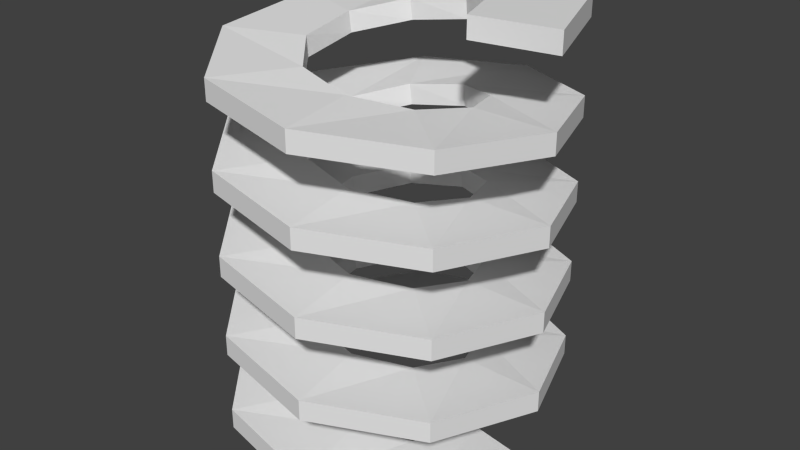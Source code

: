 # Source: spiral.blend  (saved by Blender 2.80.57; exported with 4.5.12 LTS)
import bpy
from mathutils import Matrix  # noqa: F401  (used for matrix-valued properties, if any)

bpy.ops.wm.read_factory_settings(use_empty=True)
scene = bpy.context.scene
scene.name = 'Scene'

# ---- collections
col_collection_1 = bpy.data.collections.new('Collection 1'); scene.collection.children.link(col_collection_1)

# ---- world
world_world = bpy.data.worlds.new('World'); scene.world = world_world
world_world.color = (0.05088, 0.05088, 0.05088)
world_world.use_sun_shadow = False
world_world.sun_shadow_jitter_overblur = 0.0
world_world.cycles.sampling_method = 'MANUAL'
world_world.cycles.sample_map_resolution = 256

# ---- meshes
me_cube = bpy.data.meshes.new('Cube')
me_cube.from_pydata([(2.06, -0.342, 9.5), (4.0, -5.96e-08, 9.5), (2.06, -0.342, 10.0), (4.0, 5.96e-08, 10.0), (1.548, 1.267, 9.478), (3.064, 2.571, 9.478), (1.516, 1.305, 10.0), (3.064, 2.571, 10.0), (0.372, 1.966, 9.056), (0.6946, 3.939, 9.056), (0.3227, 1.974, 9.556), (0.6946, 3.939, 9.556), (-0.9785, 1.745, 8.833), (-2.0, 3.464, 8.833), (-1.022, 1.72, 9.333), (-2.0, 3.464, 9.333), (-1.871, 0.7076, 8.611), (-3.759, 1.368, 8.611), (-1.888, 0.6607, 9.111), (-3.759, 1.368, 9.111), (-1.888, -0.6607, 8.389), (-3.759, -1.368, 8.389), (-1.871, -0.7076, 8.889), (-3.759, -1.368, 8.889), (-1.022, -1.72, 8.167), (-2.0, -3.464, 8.167), (-0.9785, -1.745, 8.667), (-2.0, -3.464, 8.667), (0.3227, -1.974, 7.944), (0.6946, -3.939, 7.944), (0.372, -1.966, 8.444), (0.6946, -3.939, 8.444), (1.516, -1.305, 7.722), (3.064, -2.571, 7.722), (1.548, -1.267, 8.222), (3.064, -2.571, 8.222), (2.0, -0.02499, 7.5), (4.0, -3.709e-07, 7.5), (2.0, 0.02499, 8.0), (4.0, -3.709e-07, 8.0), (1.548, 1.267, 7.278), (3.064, 2.571, 7.278), (1.516, 1.305, 7.778), (3.064, 2.571, 7.778), (0.372, 1.966, 7.056), (0.6946, 3.939, 7.056), (0.3227, 1.974, 7.556), (0.6946, 3.939, 7.556), (-0.9785, 1.745, 6.833), (-2.0, 3.464, 6.833), (-1.022, 1.72, 7.333), (-2.0, 3.464, 7.333), (-1.871, 0.7076, 6.611), (-3.759, 1.368, 6.611), (-1.888, 0.6607, 7.111), (-3.759, 1.368, 7.111), (-1.888, -0.6607, 6.389), (-3.759, -1.368, 6.389), (-1.871, -0.7076, 6.889), (-3.759, -1.368, 6.889), (-1.022, -1.72, 6.167), (-2.0, -3.464, 6.167), (-0.9785, -1.745, 6.667), (-2.0, -3.464, 6.667), (0.3227, -1.974, 5.944), (0.6946, -3.939, 5.944), (0.372, -1.966, 6.444), (0.6946, -3.939, 6.444), (1.516, -1.305, 5.722), (3.064, -2.571, 5.722), (1.548, -1.267, 6.222), (3.064, -2.571, 6.222), (2.0, -0.02499, 5.5), (4.0, -1.205e-06, 5.5), (2.0, 0.02499, 6.0), (4.0, -1.205e-06, 6.0), (1.548, 1.267, 5.278), (3.064, 2.571, 5.278), (1.516, 1.305, 5.778), (3.064, 2.571, 5.778), (0.372, 1.966, 5.056), (0.6946, 3.939, 5.056), (0.3227, 1.974, 5.556), (0.6946, 3.939, 5.556), (-0.9785, 1.745, 4.833), (-2.0, 3.464, 4.833), (-1.022, 1.72, 5.333), (-2.0, 3.464, 5.333), (-1.871, 0.7076, 4.611), (-3.759, 1.368, 4.611), (-1.888, 0.6607, 5.111), (-3.759, 1.368, 5.111), (-1.888, -0.6607, 4.389), (-3.759, -1.368, 4.389), (-1.871, -0.7076, 4.889), (-3.759, -1.368, 4.889), (-1.022, -1.72, 4.167), (-2.0, -3.464, 4.167), (-0.9785, -1.745, 4.667), (-2.0, -3.464, 4.667), (0.3227, -1.974, 3.944), (0.6946, -3.939, 3.944), (0.372, -1.966, 4.444), (0.6946, -3.939, 4.444), (1.516, -1.305, 3.722), (3.064, -2.571, 3.722), (1.548, -1.267, 4.222), (3.064, -2.571, 4.222), (2.0, -0.02499, 3.5), (4.0, -1.325e-06, 3.5), (2.0, 0.02498, 4.0), (4.0, -1.325e-06, 4.0), (1.548, 1.267, 3.278), (3.064, 2.571, 3.278), (1.516, 1.305, 3.778), (3.064, 2.571, 3.778), (0.372, 1.966, 3.056), (0.6946, 3.939, 3.056), (0.3227, 1.974, 3.556), (0.6946, 3.939, 3.556), (-0.9785, 1.745, 2.833), (-2.0, 3.464, 2.833), (-1.022, 1.72, 3.333), (-2.0, 3.464, 3.333), (-1.871, 0.7076, 2.611), (-3.759, 1.368, 2.611), (-1.888, 0.6607, 3.111), (-3.759, 1.368, 3.111), (-1.888, -0.6607, 2.389), (-3.759, -1.368, 2.389), (-1.871, -0.7076, 2.889), (-3.759, -1.368, 2.889), (-1.022, -1.72, 2.167), (-2.0, -3.464, 2.167), (-0.9785, -1.745, 2.667), (-2.0, -3.464, 2.667), (0.3227, -1.974, 1.944), (0.6946, -3.939, 1.944), (0.372, -1.966, 2.444), (0.6946, -3.939, 2.444), (1.516, -1.305, 1.722), (3.064, -2.571, 1.722), (1.548, -1.267, 2.222), (3.064, -2.571, 2.222), (2.0, -0.02499, 1.5), (4.0, -1.801e-06, 1.5), (2.0, 0.02498, 2.0), (4.0, -1.801e-06, 2.0), (3.0, -3.351e-06, 0.75), (1.548, 1.267, 1.278), (3.064, 2.571, 1.278), (1.516, 1.305, 1.778), (3.064, 2.571, 1.778), (2.298, 1.928, 0.5278), (0.372, 1.966, 1.056), (0.6946, 3.939, 1.056), (0.3227, 1.974, 1.556), (0.6946, 3.939, 1.556), (0.5209, 2.954, 0.3056), (-0.9785, 1.745, 0.8333), (-2.0, 3.464, 0.8333), (-1.022, 1.72, 1.333), (-2.0, 3.464, 1.333), (-1.5, 2.598, 0.08333), (-1.871, 0.7076, 0.6111), (-3.759, 1.368, 0.6111), (-1.888, 0.6607, 1.111), (-3.759, 1.368, 1.111), (-2.819, 1.026, -0.1389), (-1.888, -0.6607, 0.3889), (-3.759, -1.368, 0.3889), (-1.871, -0.7076, 0.8889), (-3.759, -1.368, 0.8889), (-2.819, -1.026, -0.3611), (-1.022, -1.72, 0.1667), (-2.0, -3.464, 0.1667), (-0.9785, -1.745, 0.6667), (-2.0, -3.464, 0.6667), (0.3227, -1.974, -0.05556), (0.6946, -3.939, -0.05556), (0.372, -1.966, 0.4444), (0.6946, -3.939, 0.4444), (1.516, -1.305, -0.2778), (3.064, -2.571, -0.2778), (1.548, -1.267, 0.2222), (3.064, -2.571, 0.2222), (2.06, 0.342, -0.5), (4.0, -2.636e-06, -0.5), (2.06, 0.342, -2.861e-06), (4.0, -2.636e-06, -2.861e-06), (3.0, -3.351e-06, 0.75), (2.298, 1.928, 0.5278), (0.5209, 2.954, 0.3056), (-1.5, 2.598, 0.08333), (-2.819, 1.026, -0.1389), (-2.819, -1.026, -0.3611)], [(190, 148), (153, 191), (194, 168), (173, 195), (193, 163), (192, 158)], [(4, 8, 9, 5), (5, 9, 11, 7), (7, 11, 10, 6), (3, 7, 6, 2), (1, 5, 7, 3), (0, 4, 5, 1), (8, 12, 13, 9), (9, 13, 15, 11), (11, 15, 14, 10), (12, 16, 17, 13), (13, 17, 19, 15), (15, 19, 18, 14), (16, 20, 21, 17), (17, 21, 23, 19), (19, 23, 22, 18), (20, 24, 25, 21), (21, 25, 27, 23), (23, 27, 26, 22), (24, 28, 29, 25), (25, 29, 31, 27), (27, 31, 30, 26), (28, 32, 33, 29), (29, 33, 35, 31), (31, 35, 34, 30), (32, 36, 37, 33), (33, 37, 39, 35), (35, 39, 38, 34), (36, 40, 41, 37), (37, 41, 43, 39), (39, 43, 42, 38), (40, 44, 45, 41), (41, 45, 47, 43), (43, 47, 46, 42), (44, 48, 49, 45), (45, 49, 51, 47), (47, 51, 50, 46), (48, 52, 53, 49), (49, 53, 55, 51), (51, 55, 54, 50), (52, 56, 57, 53), (53, 57, 59, 55), (55, 59, 58, 54), (56, 60, 61, 57), (57, 61, 63, 59), (59, 63, 62, 58), (60, 64, 65, 61), (61, 65, 67, 63), (63, 67, 66, 62), (64, 68, 69, 65), (65, 69, 71, 67), (67, 71, 70, 66), (68, 72, 73, 69), (69, 73, 75, 71), (71, 75, 74, 70), (72, 76, 77, 73), (73, 77, 79, 75), (75, 79, 78, 74), (76, 80, 81, 77), (77, 81, 83, 79), (79, 83, 82, 78), (80, 84, 85, 81), (81, 85, 87, 83), (83, 87, 86, 82), (84, 88, 89, 85), (85, 89, 91, 87), (87, 91, 90, 86), (88, 92, 93, 89), (89, 93, 95, 91), (91, 95, 94, 90), (92, 96, 97, 93), (93, 97, 99, 95), (95, 99, 98, 94), (0, 1, 3, 2), (96, 100, 101, 97), (97, 101, 103, 99), (99, 103, 102, 98), (100, 104, 105, 101), (101, 105, 107, 103), (103, 107, 106, 102), (104, 108, 109, 105), (105, 109, 111, 107), (107, 111, 110, 106), (108, 112, 113, 109), (109, 113, 115, 111), (111, 115, 114, 110), (112, 116, 117, 113), (113, 117, 119, 115), (115, 119, 118, 114), (116, 120, 121, 117), (117, 121, 123, 119), (119, 123, 122, 118), (120, 124, 125, 121), (121, 125, 127, 123), (123, 127, 126, 122), (124, 128, 129, 125), (125, 129, 131, 127), (127, 131, 130, 126), (128, 132, 133, 129), (129, 133, 135, 131), (131, 135, 134, 130), (132, 136, 137, 133), (133, 137, 139, 135), (135, 139, 138, 134), (136, 140, 141, 137), (137, 141, 143, 139), (139, 143, 142, 138), (140, 144, 145, 141), (141, 145, 147, 143), (143, 147, 146, 142), (144, 149, 150, 145), (145, 150, 152, 147), (147, 152, 151, 146), (149, 154, 155, 150), (150, 155, 157, 152), (152, 157, 156, 151), (154, 159, 160, 155), (155, 160, 162, 157), (157, 162, 161, 156), (159, 164, 165, 160), (160, 165, 167, 162), (162, 167, 166, 161), (164, 169, 170, 165), (165, 170, 172, 167), (167, 172, 171, 166), (169, 174, 175, 170), (170, 175, 177, 172), (172, 177, 176, 171), (174, 178, 179, 175), (175, 179, 181, 177), (177, 181, 180, 176), (178, 182, 183, 179), (179, 183, 185, 181), (181, 185, 184, 180), (182, 186, 187, 183), (183, 187, 189, 185), (185, 189, 188, 184), (188, 189, 187, 186), (4, 0, 2, 6), (10, 8, 4, 6), (14, 12, 8, 10), (18, 16, 12, 14), (22, 20, 16, 18), (26, 24, 20, 22), (30, 28, 24, 26), (34, 32, 28, 30), (38, 36, 32, 34), (42, 40, 36, 38), (46, 44, 40, 42), (50, 48, 44, 46), (54, 52, 48, 50), (58, 56, 52, 54), (62, 60, 56, 58), (66, 64, 60, 62), (70, 68, 64, 66), (74, 72, 68, 70), (78, 76, 72, 74), (82, 80, 76, 78), (86, 84, 80, 82), (90, 88, 84, 86), (94, 92, 88, 90), (98, 96, 92, 94), (102, 100, 96, 98), (106, 104, 100, 102), (110, 108, 104, 106), (114, 112, 108, 110), (118, 116, 112, 114), (122, 120, 116, 118), (126, 124, 120, 122), (130, 128, 124, 126), (134, 132, 128, 130), (138, 136, 132, 134), (142, 140, 136, 138), (146, 144, 140, 142), (151, 149, 144, 146), (156, 154, 149, 151), (161, 159, 154, 156), (166, 164, 159, 161), (171, 169, 164, 166), (176, 174, 169, 171), (180, 178, 174, 176), (184, 182, 178, 180), (188, 186, 182, 184)])
_uv = me_cube.uv_layers.new(name='UVMap')
_uv.uv.foreach_set('vector', [0.0, 0.0, 1.0, 0.0, 1.0, 1.0, 0.0, 1.0, 0.0, 0.0, 1.0, 0.0, 1.0, 1.0, 0.0, 1.0, 0.0, 0.0, 1.0, 0.0, 1.0, 1.0, 0.0, 1.0, 0.0, 0.0, 1.0, 0.0, 1.0, 1.0, 0.0, 1.0, 0.0, 0.0, 1.0, 0.0, 1.0, 1.0, 0.0, 1.0, 0.0, 0.0, 1.0, 0.0, 1.0, 1.0, 0.0, 1.0, 0.0, 0.0, 1.0, 0.0, 1.0, 1.0, 0.0, 1.0, 0.0, 0.0, 1.0, 0.0, 1.0, 1.0, 0.0, 1.0, 0.0, 0.0, 1.0, 0.0, 1.0, 1.0, 0.0, 1.0, 0.0, 0.0, 1.0, 0.0, 1.0, 1.0, 0.0, 1.0, 0.0, 0.0, 1.0, 0.0, 1.0, 1.0, 0.0, 1.0, 0.0, 0.0, 1.0, 0.0, 1.0, 1.0, 0.0, 1.0, 0.0, 0.0, 1.0, 0.0, 1.0, 1.0, 0.0, 1.0, 0.0, 0.0, 1.0, 0.0, 1.0, 1.0, 0.0, 1.0, 0.0, 0.0, 1.0, 0.0, 1.0, 1.0, 0.0, 1.0, 0.0, 0.0, 1.0, 0.0, 1.0, 1.0, 0.0, 1.0, 0.0, 0.0, 1.0, 0.0, 1.0, 1.0, 0.0, 1.0, 0.0, 0.0, 1.0, 0.0, 1.0, 1.0, 0.0, 1.0, 0.0, 0.0, 1.0, 0.0, 1.0, 1.0, 0.0, 1.0, 0.0, 0.0, 1.0, 0.0, 1.0, 1.0, 0.0, 1.0, 0.0, 0.0, 1.0, 0.0, 1.0, 1.0, 0.0, 1.0, 0.0, 0.0, 1.0, 0.0, 1.0, 1.0, 0.0, 1.0, 0.0, 0.0, 1.0, 0.0, 1.0, 1.0, 0.0, 1.0, 0.0, 0.0, 1.0, 0.0, 1.0, 1.0, 0.0, 1.0, 0.0, 0.0, 1.0, 0.0, 1.0, 1.0, 0.0, 1.0, 0.0, 0.0, 1.0, 0.0, 1.0, 1.0, 0.0, 1.0, 0.0, 0.0, 1.0, 0.0, 1.0, 1.0, 0.0, 1.0, 0.0, 0.0, 1.0, 0.0, 1.0, 1.0, 0.0, 1.0, 0.0, 0.0, 1.0, 0.0, 1.0, 1.0, 0.0, 1.0, 0.0, 0.0, 1.0, 0.0, 1.0, 1.0, 0.0, 1.0, 0.0, 0.0, 1.0, 0.0, 1.0, 1.0, 0.0, 1.0, 0.0, 0.0, 1.0, 0.0, 1.0, 1.0, 0.0, 1.0, 0.0, 0.0, 1.0, 0.0, 1.0, 1.0, 0.0, 1.0, 0.0, 0.0, 1.0, 0.0, 1.0, 1.0, 0.0, 1.0, 0.0, 0.0, 1.0, 0.0, 1.0, 1.0, 0.0, 1.0, 0.0, 0.0, 1.0, 0.0, 1.0, 1.0, 0.0, 1.0, 0.0, 0.0, 1.0, 0.0, 1.0, 1.0, 0.0, 1.0, 0.0, 0.0, 1.0, 0.0, 1.0, 1.0, 0.0, 1.0, 0.0, 0.0, 1.0, 0.0, 1.0, 1.0, 0.0, 1.0, 0.0, 0.0, 1.0, 0.0, 1.0, 1.0, 0.0, 1.0, 0.0, 0.0, 1.0, 0.0, 1.0, 1.0, 0.0, 1.0, 0.0, 0.0, 1.0, 0.0, 1.0, 1.0, 0.0, 1.0, 0.0, 0.0, 1.0, 0.0, 1.0, 1.0, 0.0, 1.0, 0.0, 0.0, 1.0, 0.0, 1.0, 1.0, 0.0, 1.0, 0.0, 0.0, 1.0, 0.0, 1.0, 1.0, 0.0, 1.0, 0.0, 0.0, 1.0, 0.0, 1.0, 1.0, 0.0, 1.0, 0.0, 0.0, 1.0, 0.0, 1.0, 1.0, 0.0, 1.0, 0.0, 0.0, 1.0, 0.0, 1.0, 1.0, 0.0, 1.0, 0.0, 0.0, 1.0, 0.0, 1.0, 1.0, 0.0, 1.0, 0.0, 0.0, 1.0, 0.0, 1.0, 1.0, 0.0, 1.0, 0.0, 0.0, 1.0, 0.0, 1.0, 1.0, 0.0, 1.0, 0.0, 0.0, 1.0, 0.0, 1.0, 1.0, 0.0, 1.0, 0.0, 0.0, 1.0, 0.0, 1.0, 1.0, 0.0, 1.0, 0.0, 0.0, 1.0, 0.0, 1.0, 1.0, 0.0, 1.0, 0.0, 0.0, 1.0, 0.0, 1.0, 1.0, 0.0, 1.0, 0.0, 0.0, 1.0, 0.0, 1.0, 1.0, 0.0, 1.0, 0.0, 0.0, 1.0, 0.0, 1.0, 1.0, 0.0, 1.0, 0.0, 0.0, 1.0, 0.0, 1.0, 1.0, 0.0, 1.0, 0.0, 0.0, 1.0, 0.0, 1.0, 1.0, 0.0, 1.0, 0.0, 0.0, 1.0, 0.0, 1.0, 1.0, 0.0, 1.0, 0.0, 0.0, 1.0, 0.0, 1.0, 1.0, 0.0, 1.0, 0.0, 0.0, 1.0, 0.0, 1.0, 1.0, 0.0, 1.0, 0.0, 0.0, 1.0, 0.0, 1.0, 1.0, 0.0, 1.0, 0.0, 0.0, 1.0, 0.0, 1.0, 1.0, 0.0, 1.0, 0.0, 0.0, 1.0, 0.0, 1.0, 1.0, 0.0, 1.0, 0.0, 0.0, 1.0, 0.0, 1.0, 1.0, 0.0, 1.0, 0.0, 0.0, 1.0, 0.0, 1.0, 1.0, 0.0, 1.0, 0.0, 0.0, 1.0, 0.0, 1.0, 1.0, 0.0, 1.0, 0.0, 0.0, 1.0, 0.0, 1.0, 1.0, 0.0, 1.0, 0.0, 0.0, 1.0, 0.0, 1.0, 1.0, 0.0, 1.0, 0.0, 0.0, 1.0, 0.0, 1.0, 1.0, 0.0, 1.0, 0.0, 0.0, 1.0, 0.0, 1.0, 1.0, 0.0, 1.0, 0.0, 0.0, 1.0, 0.0, 1.0, 1.0, 0.0, 1.0, 0.0, 0.0, 1.0, 0.0, 1.0, 1.0, 0.0, 1.0, 0.0, 0.0, 1.0, 0.0, 1.0, 1.0, 0.0, 1.0, 0.0, 0.0, 1.0, 0.0, 1.0, 1.0, 0.0, 1.0, 0.0, 0.0, 1.0, 0.0, 1.0, 1.0, 0.0, 1.0, 0.0, 0.0, 1.0, 0.0, 1.0, 1.0, 0.0, 1.0, 0.0, 0.0, 1.0, 0.0, 1.0, 1.0, 0.0, 1.0, 0.0, 0.0, 1.0, 0.0, 1.0, 1.0, 0.0, 1.0, 0.0, 0.0, 1.0, 0.0, 1.0, 1.0, 0.0, 1.0, 0.0, 0.0, 1.0, 0.0, 1.0, 1.0, 0.0, 1.0, 0.0, 0.0, 1.0, 0.0, 1.0, 1.0, 0.0, 1.0, 0.0, 0.0, 1.0, 0.0, 1.0, 1.0, 0.0, 1.0, 0.0, 0.0, 1.0, 0.0, 1.0, 1.0, 0.0, 1.0, 0.0, 0.0, 1.0, 0.0, 1.0, 1.0, 0.0, 1.0, 0.0, 0.0, 1.0, 0.0, 1.0, 1.0, 0.0, 1.0, 0.0, 0.0, 1.0, 0.0, 1.0, 1.0, 0.0, 1.0, 0.0, 0.0, 1.0, 0.0, 1.0, 1.0, 0.0, 1.0, 0.0, 0.0, 1.0, 0.0, 1.0, 1.0, 0.0, 1.0, 0.0, 0.0, 1.0, 0.0, 1.0, 1.0, 0.0, 1.0, 0.0, 0.0, 1.0, 0.0, 1.0, 1.0, 0.0, 1.0, 0.0, 0.0, 1.0, 0.0, 1.0, 1.0, 0.0, 1.0, 0.0, 0.0, 1.0, 0.0, 1.0, 1.0, 0.0, 1.0, 0.0, 0.0, 1.0, 0.0, 1.0, 1.0, 0.0, 1.0, 0.0, 0.0, 1.0, 0.0, 1.0, 1.0, 0.0, 1.0, 0.0, 0.0, 1.0, 0.0, 1.0, 1.0, 0.0, 1.0, 0.0, 0.0, 1.0, 0.0, 1.0, 1.0, 0.0, 1.0, 0.0, 0.0, 1.0, 0.0, 1.0, 1.0, 0.0, 1.0, 0.0, 0.0, 1.0, 0.0, 1.0, 1.0, 0.0, 1.0, 0.0, 0.0, 1.0, 0.0, 1.0, 1.0, 0.0, 1.0, 0.0, 0.0, 1.0, 0.0, 1.0, 1.0, 0.0, 1.0, 0.0, 0.0, 1.0, 0.0, 1.0, 1.0, 0.0, 1.0, 0.0, 0.0, 1.0, 0.0, 1.0, 1.0, 0.0, 1.0, 0.0, 0.0, 1.0, 0.0, 1.0, 1.0, 0.0, 1.0, 0.0, 0.0, 1.0, 0.0, 1.0, 1.0, 0.0, 1.0, 0.0, 0.0, 1.0, 0.0, 1.0, 1.0, 0.0, 1.0, 0.0, 0.0, 1.0, 0.0, 1.0, 1.0, 0.0, 1.0, 0.0, 0.0, 1.0, 0.0, 1.0, 1.0, 0.0, 1.0, 0.0, 0.0, 1.0, 0.0, 1.0, 1.0, 0.0, 1.0, 0.0, 0.0, 1.0, 0.0, 1.0, 1.0, 0.0, 1.0, 0.0, 0.0, 1.0, 0.0, 1.0, 1.0, 0.0, 1.0, 0.0, 0.0, 1.0, 0.0, 1.0, 1.0, 0.0, 1.0, 0.0, 0.0, 1.0, 0.0, 1.0, 1.0, 0.0, 1.0, 0.0, 0.0, 1.0, 0.0, 1.0, 1.0, 0.0, 1.0, 0.0, 0.0, 1.0, 0.0, 1.0, 1.0, 0.0, 1.0, 0.0, 0.0, 1.0, 0.0, 1.0, 1.0, 0.0, 1.0, 0.0, 0.0, 1.0, 0.0, 1.0, 1.0, 0.0, 1.0, 0.0, 0.0, 1.0, 0.0, 1.0, 1.0, 0.0, 1.0, 0.0, 0.0, 1.0, 0.0, 1.0, 1.0, 0.0, 1.0, 0.0, 0.0, 1.0, 0.0, 1.0, 1.0, 0.0, 1.0, 0.0, 0.0, 1.0, 0.0, 1.0, 1.0, 0.0, 1.0, 0.0, 0.0, 1.0, 0.0, 1.0, 1.0, 0.0, 1.0, 0.0, 0.0, 1.0, 0.0, 1.0, 1.0, 0.0, 1.0, 0.0, 0.0, 1.0, 0.0, 1.0, 1.0, 0.0, 1.0, 0.0, 0.0, 1.0, 0.0, 1.0, 1.0, 0.0, 1.0, 0.0, 0.0, 1.0, 0.0, 1.0, 1.0, 0.0, 1.0, 0.0, 0.0, 1.0, 0.0, 1.0, 1.0, 0.0, 1.0, 0.0, 0.0, 1.0, 0.0, 1.0, 1.0, 0.0, 1.0, 0.0, 0.0, 1.0, 0.0, 1.0, 1.0, 0.0, 1.0, 0.0, 0.0, 1.0, 0.0, 1.0, 1.0, 0.0, 1.0, 0.0, 0.0, 1.0, 0.0, 1.0, 1.0, 0.0, 1.0, 0.0, 0.0, 1.0, 0.0, 1.0, 1.0, 0.0, 1.0, 0.0, 0.0, 1.0, 0.0, 1.0, 1.0, 0.0, 1.0, 0.0, 0.0, 1.0, 0.0, 1.0, 1.0, 0.0, 1.0, 0.0, 0.0, 1.0, 0.0, 1.0, 1.0, 0.0, 1.0, 0.0, 0.0, 1.0, 0.0, 1.0, 1.0, 0.0, 1.0, 0.0, 0.0, 1.0, 0.0, 1.0, 1.0, 0.0, 1.0, 0.0, 0.0, 1.0, 0.0, 1.0, 1.0, 0.0, 1.0, 0.0, 0.0, 1.0, 0.0, 1.0, 1.0, 0.0, 1.0, 0.0, 0.0, 1.0, 0.0, 1.0, 1.0, 0.0, 1.0, 0.0, 0.0, 1.0, 0.0, 1.0, 1.0, 0.0, 1.0, 0.0, 0.0, 1.0, 0.0, 1.0, 1.0, 0.0, 1.0, 0.0, 0.0, 1.0, 0.0, 1.0, 1.0, 0.0, 1.0, 0.0, 0.0, 1.0, 0.0, 1.0, 1.0, 0.0, 1.0, 0.0, 0.0, 1.0, 0.0, 1.0, 1.0, 0.0, 1.0, 0.0, 0.0, 1.0, 0.0, 1.0, 1.0, 0.0, 1.0, 0.0, 0.0, 1.0, 0.0, 1.0, 1.0, 0.0, 1.0, 0.0, 0.0, 1.0, 0.0, 1.0, 1.0, 0.0, 1.0, 0.0, 0.0, 1.0, 0.0, 1.0, 1.0, 0.0, 1.0, 0.0, 0.0, 1.0, 0.0, 1.0, 1.0, 0.0, 1.0, 0.0, 0.0, 1.0, 0.0, 1.0, 1.0, 0.0, 1.0, 0.0, 0.0, 1.0, 0.0, 1.0, 1.0, 0.0, 1.0, 0.0, 0.0, 1.0, 0.0, 1.0, 1.0, 0.0, 1.0, 0.0, 0.0, 1.0, 0.0, 1.0, 1.0, 0.0, 1.0, 0.0, 0.0, 1.0, 0.0, 1.0, 1.0, 0.0, 1.0, 0.0, 0.0, 1.0, 0.0, 1.0, 1.0, 0.0, 1.0, 0.0, 0.0, 1.0, 0.0, 1.0, 1.0, 0.0, 1.0, 0.0, 0.0, 1.0, 0.0, 1.0, 1.0, 0.0, 1.0, 0.0, 0.0, 1.0, 0.0, 1.0, 1.0, 0.0, 1.0, 0.0, 0.0, 1.0, 0.0, 1.0, 1.0, 0.0, 1.0, 0.0, 0.0, 1.0, 0.0, 1.0, 1.0, 0.0, 1.0, 0.0, 0.0, 1.0, 0.0, 1.0, 1.0, 0.0, 1.0, 0.0, 0.0, 1.0, 0.0, 1.0, 1.0, 0.0, 1.0, 0.0, 0.0, 1.0, 0.0, 1.0, 1.0, 0.0, 1.0, 0.0, 0.0, 1.0, 0.0, 1.0, 1.0, 0.0, 1.0, 0.0, 0.0, 1.0, 0.0, 1.0, 1.0, 0.0, 1.0, 0.0, 0.0, 1.0, 0.0, 1.0, 1.0, 0.0, 1.0, 0.0, 0.0, 1.0, 0.0, 1.0, 1.0, 0.0, 1.0, 0.0, 0.0, 1.0, 0.0, 1.0, 1.0, 0.0, 1.0, 0.0, 0.0, 1.0, 0.0, 1.0, 1.0, 0.0, 1.0, 0.0, 0.0, 1.0, 0.0, 1.0, 1.0, 0.0, 1.0, 0.0, 0.0, 1.0, 0.0, 1.0, 1.0, 0.0, 1.0, 0.0, 0.0, 1.0, 0.0, 1.0, 1.0, 0.0, 1.0, 0.0, 0.0, 1.0, 0.0, 1.0, 1.0, 0.0, 1.0, 0.0, 0.0, 1.0, 0.0, 1.0, 1.0, 0.0, 1.0, 0.0, 0.0, 1.0, 0.0, 1.0, 1.0, 0.0, 1.0, 0.0, 0.0, 1.0, 0.0, 1.0, 1.0, 0.0, 1.0, 0.0, 0.0, 1.0, 0.0, 1.0, 1.0, 0.0, 1.0, 0.0, 0.0, 1.0, 0.0, 1.0, 1.0, 0.0, 1.0, 0.0, 0.0, 1.0, 0.0, 1.0, 1.0, 0.0, 1.0, 0.0, 0.0, 1.0, 0.0, 1.0, 1.0, 0.0, 1.0])
me_cube.use_remesh_preserve_volume = False
me_cube.use_remesh_preserve_attributes = False
me_cube.use_mirror_vertex_groups = False
me_cube.update()

# ---- objects
ob_cube = bpy.data.objects.new('Cube', me_cube)

# ---- transforms, parenting, visibility, modifiers, constraints
ob_cube.location = (0.0, 0.0, 0.0)
ob_cube.lineart.crease_threshold = 0.0

# ---- collection membership
col_collection_1.objects.link(ob_cube)

# ---- scene / render settings (as saved in the file)
scene.frame_start = 1; scene.frame_end = 250; scene.frame_set(1)
scene.render.engine = 'BLENDER_EEVEE_NEXT'
scene.render.resolution_percentage = 50
scene.render.dither_intensity = 0.0
scene.cycles.use_denoising = False
scene.cycles.samples = 10
scene.cycles.sampling_pattern = 'TABULATED_SOBOL'
scene.cycles.light_sampling_threshold = 0.0
scene.cycles.use_adaptive_sampling = False
scene.cycles.use_light_tree = False
scene.cycles.blur_glossy = 0.0
scene.cycles.pixel_filter_type = 'GAUSSIAN'
scene.cycles.sample_clamp_indirect = 0.0
scene.view_settings.view_transform = 'Standard'
bpy.context.view_layer.update()

# ---- added for rendering (the .blend has no active camera and no usable light): camera, sun
cam_auto = bpy.data.cameras.new('AutoCamera')
cam_auto.lens = 50.0
cam_auto.sensor_width = 36.0
cam_auto.clip_end = 1000.0
ob_auto_camera = bpy.data.objects.new('AutoCamera', cam_auto)
scene.collection.objects.link(ob_auto_camera)
ob_auto_camera.location = (14.229, -16.93, 16.0367)
ob_auto_camera.rotation_euler = (1.09748, -7.21219e-08, 0.694738)
scene.camera = ob_auto_camera
light_auto_sun = bpy.data.lights.new('AutoSun', 'SUN')
light_auto_sun.energy = 3.0
light_auto_sun.angle = 0.0523599
ob_auto_sun = bpy.data.objects.new('AutoSun', light_auto_sun)
scene.collection.objects.link(ob_auto_sun)
ob_auto_sun.rotation_euler = (0.872665, 0.174533, 0.523599)
bpy.context.view_layer.update()
